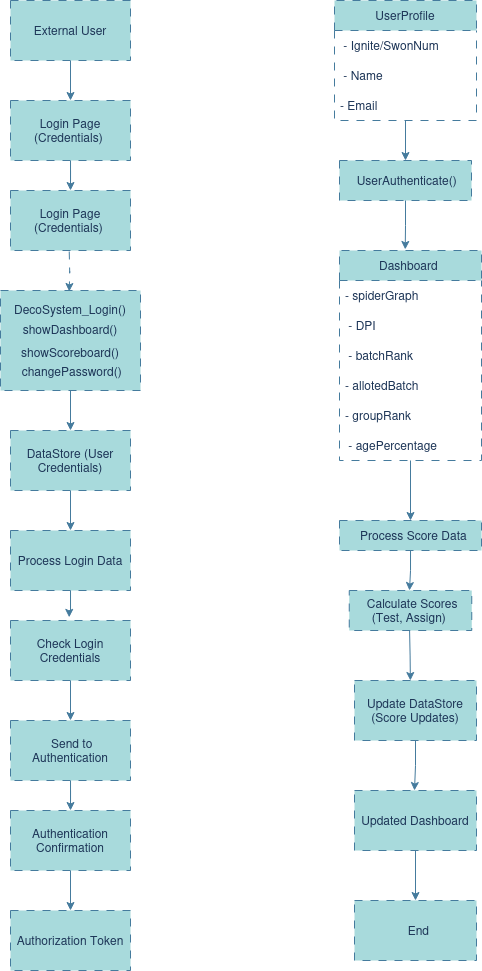

The diagram above was exported from draw.io. Its source (the exported page's mxGraphModel, read from the mxfile embedded in the PNG):
<mxGraphModel dx="989" dy="493" grid="1" gridSize="10" guides="1" tooltips="1" connect="1" arrows="1" fold="1" page="1" pageScale="1" pageWidth="850" pageHeight="1100" math="0" shadow="0">
  <root>
    <mxCell id="0" />
    <mxCell id="1" parent="0" />
    <mxCell id="Ddk61Lo-YDBHrQUrNhqN-44" style="edgeStyle=orthogonalEdgeStyle;rounded=0;orthogonalLoop=1;jettySize=auto;html=1;entryX=0.5;entryY=0;entryDx=0;entryDy=0;labelBackgroundColor=none;strokeColor=#457B9D;fontColor=default;" parent="1" source="Ddk61Lo-YDBHrQUrNhqN-1" target="Ddk61Lo-YDBHrQUrNhqN-3" edge="1">
      <mxGeometry relative="1" as="geometry" />
    </mxCell>
    <mxCell id="Ddk61Lo-YDBHrQUrNhqN-1" value="External User" style="rounded=0;whiteSpace=wrap;html=1;dashed=1;dashPattern=8 8;labelBackgroundColor=none;fillColor=#A8DADC;strokeColor=#457B9D;fontColor=#1D3557;" parent="1" vertex="1">
      <mxGeometry x="198" y="40" width="120" height="60" as="geometry" />
    </mxCell>
    <mxCell id="Ddk61Lo-YDBHrQUrNhqN-57" style="edgeStyle=orthogonalEdgeStyle;rounded=0;orthogonalLoop=1;jettySize=auto;html=1;entryX=0.5;entryY=0;entryDx=0;entryDy=0;labelBackgroundColor=none;strokeColor=#457B9D;fontColor=default;" parent="1" source="Ddk61Lo-YDBHrQUrNhqN-3" target="Ddk61Lo-YDBHrQUrNhqN-4" edge="1">
      <mxGeometry relative="1" as="geometry" />
    </mxCell>
    <mxCell id="Ddk61Lo-YDBHrQUrNhqN-3" value="Login Page (Credentials)&amp;nbsp; " style="rounded=0;whiteSpace=wrap;html=1;dashed=1;dashPattern=8 8;labelBackgroundColor=none;fillColor=#A8DADC;strokeColor=#457B9D;fontColor=#1D3557;" parent="1" vertex="1">
      <mxGeometry x="198" y="140" width="120" height="60" as="geometry" />
    </mxCell>
    <mxCell id="Ddk61Lo-YDBHrQUrNhqN-4" value="Login Page (Credentials)&amp;nbsp; " style="rounded=0;whiteSpace=wrap;html=1;dashed=1;dashPattern=8 8;labelBackgroundColor=none;fillColor=#A8DADC;strokeColor=#457B9D;fontColor=#1D3557;" parent="1" vertex="1">
      <mxGeometry x="198" y="230" width="120" height="60" as="geometry" />
    </mxCell>
    <mxCell id="Ddk61Lo-YDBHrQUrNhqN-50" style="edgeStyle=orthogonalEdgeStyle;rounded=0;orthogonalLoop=1;jettySize=auto;html=1;entryX=0.5;entryY=0;entryDx=0;entryDy=0;labelBackgroundColor=none;strokeColor=#457B9D;fontColor=default;" parent="1" source="Ddk61Lo-YDBHrQUrNhqN-6" target="Ddk61Lo-YDBHrQUrNhqN-7" edge="1">
      <mxGeometry relative="1" as="geometry" />
    </mxCell>
    <mxCell id="Ddk61Lo-YDBHrQUrNhqN-6" value="&lt;div&gt;DecoSystem_Login()&lt;/div&gt;&lt;div style=&quot;line-height: 210%;&quot;&gt;showDashboard()&lt;br&gt;&lt;/div&gt;&lt;div style=&quot;line-height: 180%;&quot;&gt;showScoreboard()&lt;/div&gt;&lt;div style=&quot;line-height: 130%;&quot;&gt;&amp;nbsp;changePassword()&lt;br&gt;&lt;/div&gt;" style="rounded=0;whiteSpace=wrap;html=1;dashed=1;dashPattern=8 8;labelBackgroundColor=none;fillColor=#A8DADC;strokeColor=#457B9D;fontColor=#1D3557;" parent="1" vertex="1">
      <mxGeometry x="188" y="330" width="140" height="100" as="geometry" />
    </mxCell>
    <mxCell id="Ddk61Lo-YDBHrQUrNhqN-51" style="edgeStyle=orthogonalEdgeStyle;rounded=0;orthogonalLoop=1;jettySize=auto;html=1;entryX=0.5;entryY=0;entryDx=0;entryDy=0;labelBackgroundColor=none;strokeColor=#457B9D;fontColor=default;" parent="1" source="Ddk61Lo-YDBHrQUrNhqN-7" target="Ddk61Lo-YDBHrQUrNhqN-8" edge="1">
      <mxGeometry relative="1" as="geometry" />
    </mxCell>
    <mxCell id="Ddk61Lo-YDBHrQUrNhqN-7" value="DataStore (User Credentials)" style="rounded=0;whiteSpace=wrap;html=1;dashed=1;dashPattern=8 8;labelBackgroundColor=none;fillColor=#A8DADC;strokeColor=#457B9D;fontColor=#1D3557;" parent="1" vertex="1">
      <mxGeometry x="198" y="470" width="120" height="60" as="geometry" />
    </mxCell>
    <mxCell id="Ddk61Lo-YDBHrQUrNhqN-8" value="Process Login Data" style="rounded=0;whiteSpace=wrap;html=1;dashed=1;dashPattern=8 8;labelBackgroundColor=none;fillColor=#A8DADC;strokeColor=#457B9D;fontColor=#1D3557;" parent="1" vertex="1">
      <mxGeometry x="198" y="570" width="120" height="60" as="geometry" />
    </mxCell>
    <mxCell id="Ddk61Lo-YDBHrQUrNhqN-52" style="edgeStyle=orthogonalEdgeStyle;rounded=0;orthogonalLoop=1;jettySize=auto;html=1;entryX=0.5;entryY=0;entryDx=0;entryDy=0;labelBackgroundColor=none;strokeColor=#457B9D;fontColor=default;" parent="1" source="Ddk61Lo-YDBHrQUrNhqN-9" target="Ddk61Lo-YDBHrQUrNhqN-10" edge="1">
      <mxGeometry relative="1" as="geometry" />
    </mxCell>
    <mxCell id="Ddk61Lo-YDBHrQUrNhqN-9" value="Check Login Credentials " style="rounded=0;whiteSpace=wrap;html=1;dashed=1;dashPattern=8 8;labelBackgroundColor=none;fillColor=#A8DADC;strokeColor=#457B9D;fontColor=#1D3557;" parent="1" vertex="1">
      <mxGeometry x="198" y="660" width="120" height="60" as="geometry" />
    </mxCell>
    <mxCell id="Ddk61Lo-YDBHrQUrNhqN-53" style="edgeStyle=orthogonalEdgeStyle;rounded=0;orthogonalLoop=1;jettySize=auto;html=1;entryX=0.5;entryY=0;entryDx=0;entryDy=0;labelBackgroundColor=none;strokeColor=#457B9D;fontColor=default;" parent="1" source="Ddk61Lo-YDBHrQUrNhqN-10" target="Ddk61Lo-YDBHrQUrNhqN-11" edge="1">
      <mxGeometry relative="1" as="geometry" />
    </mxCell>
    <mxCell id="Ddk61Lo-YDBHrQUrNhqN-10" value="&amp;nbsp;Send to Authentication " style="rounded=0;whiteSpace=wrap;html=1;dashed=1;dashPattern=8 8;labelBackgroundColor=none;fillColor=#A8DADC;strokeColor=#457B9D;fontColor=#1D3557;" parent="1" vertex="1">
      <mxGeometry x="198" y="760" width="120" height="60" as="geometry" />
    </mxCell>
    <mxCell id="Ddk61Lo-YDBHrQUrNhqN-54" style="edgeStyle=orthogonalEdgeStyle;rounded=0;orthogonalLoop=1;jettySize=auto;html=1;entryX=0.5;entryY=0;entryDx=0;entryDy=0;labelBackgroundColor=none;strokeColor=#457B9D;fontColor=default;" parent="1" source="Ddk61Lo-YDBHrQUrNhqN-11" target="Ddk61Lo-YDBHrQUrNhqN-12" edge="1">
      <mxGeometry relative="1" as="geometry" />
    </mxCell>
    <mxCell id="Ddk61Lo-YDBHrQUrNhqN-11" value="Authentication Confirmation  " style="rounded=0;whiteSpace=wrap;html=1;dashed=1;dashPattern=8 8;labelBackgroundColor=none;fillColor=#A8DADC;strokeColor=#457B9D;fontColor=#1D3557;" parent="1" vertex="1">
      <mxGeometry x="198" y="850" width="120" height="60" as="geometry" />
    </mxCell>
    <mxCell id="Ddk61Lo-YDBHrQUrNhqN-12" value="Authorization Token" style="rounded=0;whiteSpace=wrap;html=1;dashed=1;dashPattern=8 8;labelBackgroundColor=none;fillColor=#A8DADC;strokeColor=#457B9D;fontColor=#1D3557;" parent="1" vertex="1">
      <mxGeometry x="198" y="950" width="120" height="60" as="geometry" />
    </mxCell>
    <mxCell id="Ddk61Lo-YDBHrQUrNhqN-59" style="edgeStyle=orthogonalEdgeStyle;rounded=0;orthogonalLoop=1;jettySize=auto;html=1;entryX=0.5;entryY=0;entryDx=0;entryDy=0;labelBackgroundColor=none;strokeColor=#457B9D;fontColor=default;" parent="1" source="Ddk61Lo-YDBHrQUrNhqN-13" target="Ddk61Lo-YDBHrQUrNhqN-17" edge="1">
      <mxGeometry relative="1" as="geometry" />
    </mxCell>
    <mxCell id="Ddk61Lo-YDBHrQUrNhqN-13" value="UserProfile " style="swimlane;fontStyle=0;childLayout=stackLayout;horizontal=1;startSize=30;horizontalStack=0;resizeParent=1;resizeParentMax=0;resizeLast=0;collapsible=1;marginBottom=0;whiteSpace=wrap;html=1;dashed=1;dashPattern=8 8;labelBackgroundColor=none;fillColor=#A8DADC;strokeColor=#457B9D;fontColor=#1D3557;" parent="1" vertex="1">
      <mxGeometry x="522" y="40" width="142" height="120" as="geometry" />
    </mxCell>
    <mxCell id="Ddk61Lo-YDBHrQUrNhqN-14" value="&amp;nbsp;- Ignite/SwonNum " style="text;strokeColor=none;fillColor=none;align=left;verticalAlign=middle;spacingLeft=4;spacingRight=4;overflow=hidden;points=[[0,0.5],[1,0.5]];portConstraint=eastwest;rotatable=0;whiteSpace=wrap;html=1;labelBackgroundColor=none;fontColor=#1D3557;" parent="Ddk61Lo-YDBHrQUrNhqN-13" vertex="1">
      <mxGeometry y="30" width="142" height="30" as="geometry" />
    </mxCell>
    <mxCell id="Ddk61Lo-YDBHrQUrNhqN-15" value="&amp;nbsp;- Name&amp;nbsp; " style="text;strokeColor=none;fillColor=none;align=left;verticalAlign=middle;spacingLeft=4;spacingRight=4;overflow=hidden;points=[[0,0.5],[1,0.5]];portConstraint=eastwest;rotatable=0;whiteSpace=wrap;html=1;labelBackgroundColor=none;fontColor=#1D3557;" parent="Ddk61Lo-YDBHrQUrNhqN-13" vertex="1">
      <mxGeometry y="60" width="142" height="30" as="geometry" />
    </mxCell>
    <mxCell id="Ddk61Lo-YDBHrQUrNhqN-16" value="- Email&amp;nbsp; " style="text;strokeColor=none;fillColor=none;align=left;verticalAlign=middle;spacingLeft=4;spacingRight=4;overflow=hidden;points=[[0,0.5],[1,0.5]];portConstraint=eastwest;rotatable=0;whiteSpace=wrap;html=1;labelBackgroundColor=none;fontColor=#1D3557;" parent="Ddk61Lo-YDBHrQUrNhqN-13" vertex="1">
      <mxGeometry y="90" width="142" height="30" as="geometry" />
    </mxCell>
    <mxCell id="Ddk61Lo-YDBHrQUrNhqN-17" value="&amp;nbsp;UserAuthenticate()" style="rounded=0;whiteSpace=wrap;html=1;dashed=1;dashPattern=8 8;labelBackgroundColor=none;fillColor=#A8DADC;strokeColor=#457B9D;fontColor=#1D3557;" parent="1" vertex="1">
      <mxGeometry x="527" y="200" width="132" height="40" as="geometry" />
    </mxCell>
    <mxCell id="Ddk61Lo-YDBHrQUrNhqN-63" style="edgeStyle=orthogonalEdgeStyle;rounded=0;orthogonalLoop=1;jettySize=auto;html=1;entryX=0.5;entryY=0;entryDx=0;entryDy=0;labelBackgroundColor=none;strokeColor=#457B9D;fontColor=default;" parent="1" source="Ddk61Lo-YDBHrQUrNhqN-18" target="Ddk61Lo-YDBHrQUrNhqN-36" edge="1">
      <mxGeometry relative="1" as="geometry" />
    </mxCell>
    <mxCell id="Ddk61Lo-YDBHrQUrNhqN-18" value="Dashboard&amp;nbsp; " style="swimlane;fontStyle=0;childLayout=stackLayout;horizontal=1;startSize=30;horizontalStack=0;resizeParent=1;resizeParentMax=0;resizeLast=0;collapsible=1;marginBottom=0;whiteSpace=wrap;html=1;dashed=1;dashPattern=8 8;labelBackgroundColor=none;fillColor=#A8DADC;strokeColor=#457B9D;fontColor=#1D3557;" parent="1" vertex="1">
      <mxGeometry x="527" y="290" width="142" height="210" as="geometry" />
    </mxCell>
    <mxCell id="Ddk61Lo-YDBHrQUrNhqN-19" value="- spiderGraph" style="text;strokeColor=none;fillColor=none;align=left;verticalAlign=middle;spacingLeft=4;spacingRight=4;overflow=hidden;points=[[0,0.5],[1,0.5]];portConstraint=eastwest;rotatable=0;whiteSpace=wrap;html=1;labelBackgroundColor=none;fontColor=#1D3557;" parent="Ddk61Lo-YDBHrQUrNhqN-18" vertex="1">
      <mxGeometry y="30" width="142" height="30" as="geometry" />
    </mxCell>
    <mxCell id="Ddk61Lo-YDBHrQUrNhqN-20" value="&amp;nbsp;- DPI&amp;nbsp;&amp;nbsp;&amp;nbsp; " style="text;strokeColor=none;fillColor=none;align=left;verticalAlign=middle;spacingLeft=4;spacingRight=4;overflow=hidden;points=[[0,0.5],[1,0.5]];portConstraint=eastwest;rotatable=0;whiteSpace=wrap;html=1;labelBackgroundColor=none;fontColor=#1D3557;" parent="Ddk61Lo-YDBHrQUrNhqN-18" vertex="1">
      <mxGeometry y="60" width="142" height="30" as="geometry" />
    </mxCell>
    <mxCell id="Ddk61Lo-YDBHrQUrNhqN-21" value="&amp;nbsp;- batchRank&amp;nbsp; " style="text;strokeColor=none;fillColor=none;align=left;verticalAlign=middle;spacingLeft=4;spacingRight=4;overflow=hidden;points=[[0,0.5],[1,0.5]];portConstraint=eastwest;rotatable=0;whiteSpace=wrap;html=1;labelBackgroundColor=none;fontColor=#1D3557;" parent="Ddk61Lo-YDBHrQUrNhqN-18" vertex="1">
      <mxGeometry y="90" width="142" height="30" as="geometry" />
    </mxCell>
    <mxCell id="Ddk61Lo-YDBHrQUrNhqN-34" value="- allotedBatch " style="text;strokeColor=none;fillColor=none;align=left;verticalAlign=middle;spacingLeft=4;spacingRight=4;overflow=hidden;points=[[0,0.5],[1,0.5]];portConstraint=eastwest;rotatable=0;whiteSpace=wrap;html=1;labelBackgroundColor=none;fontColor=#1D3557;" parent="Ddk61Lo-YDBHrQUrNhqN-18" vertex="1">
      <mxGeometry y="120" width="142" height="30" as="geometry" />
    </mxCell>
    <mxCell id="Ddk61Lo-YDBHrQUrNhqN-33" value="- groupRank" style="text;strokeColor=none;fillColor=none;align=left;verticalAlign=middle;spacingLeft=4;spacingRight=4;overflow=hidden;points=[[0,0.5],[1,0.5]];portConstraint=eastwest;rotatable=0;whiteSpace=wrap;html=1;labelBackgroundColor=none;fontColor=#1D3557;" parent="Ddk61Lo-YDBHrQUrNhqN-18" vertex="1">
      <mxGeometry y="150" width="142" height="30" as="geometry" />
    </mxCell>
    <mxCell id="Ddk61Lo-YDBHrQUrNhqN-35" value="&amp;nbsp;- agePercentage&amp;nbsp; " style="text;strokeColor=none;fillColor=none;align=left;verticalAlign=middle;spacingLeft=4;spacingRight=4;overflow=hidden;points=[[0,0.5],[1,0.5]];portConstraint=eastwest;rotatable=0;whiteSpace=wrap;html=1;labelBackgroundColor=none;fontColor=#1D3557;" parent="Ddk61Lo-YDBHrQUrNhqN-18" vertex="1">
      <mxGeometry y="180" width="142" height="30" as="geometry" />
    </mxCell>
    <mxCell id="Ddk61Lo-YDBHrQUrNhqN-65" style="edgeStyle=orthogonalEdgeStyle;rounded=0;orthogonalLoop=1;jettySize=auto;html=1;entryX=0.5;entryY=0;entryDx=0;entryDy=0;labelBackgroundColor=none;strokeColor=#457B9D;fontColor=default;" parent="1" source="Ddk61Lo-YDBHrQUrNhqN-36" edge="1">
      <mxGeometry relative="1" as="geometry">
        <mxPoint x="597" y="630" as="targetPoint" />
      </mxGeometry>
    </mxCell>
    <mxCell id="Ddk61Lo-YDBHrQUrNhqN-36" value="&amp;nbsp; Process Score Data " style="rounded=0;whiteSpace=wrap;html=1;dashed=1;dashPattern=8 8;labelBackgroundColor=none;fillColor=#A8DADC;strokeColor=#457B9D;fontColor=#1D3557;" parent="1" vertex="1">
      <mxGeometry x="527" y="560" width="142" height="30" as="geometry" />
    </mxCell>
    <mxCell id="Ddk61Lo-YDBHrQUrNhqN-38" value="&amp;nbsp;Calculate Scores (Test, Assign)&amp;nbsp; " style="rounded=0;whiteSpace=wrap;html=1;dashed=1;dashPattern=8 8;labelBackgroundColor=none;fillColor=#A8DADC;strokeColor=#457B9D;fontColor=#1D3557;" parent="1" vertex="1">
      <mxGeometry x="536.75" y="630" width="122.5" height="40" as="geometry" />
    </mxCell>
    <mxCell id="Ddk61Lo-YDBHrQUrNhqN-67" style="edgeStyle=orthogonalEdgeStyle;rounded=0;orthogonalLoop=1;jettySize=auto;html=1;labelBackgroundColor=none;strokeColor=#457B9D;fontColor=default;" parent="1" source="Ddk61Lo-YDBHrQUrNhqN-39" edge="1">
      <mxGeometry relative="1" as="geometry">
        <mxPoint x="602" y="830" as="targetPoint" />
      </mxGeometry>
    </mxCell>
    <mxCell id="Ddk61Lo-YDBHrQUrNhqN-39" value="Update DataStore (Score Updates)" style="rounded=0;whiteSpace=wrap;html=1;dashed=1;dashPattern=8 8;labelBackgroundColor=none;fillColor=#A8DADC;strokeColor=#457B9D;fontColor=#1D3557;" parent="1" vertex="1">
      <mxGeometry x="542" y="720" width="122" height="60" as="geometry" />
    </mxCell>
    <mxCell id="Ddk61Lo-YDBHrQUrNhqN-68" style="edgeStyle=orthogonalEdgeStyle;rounded=0;orthogonalLoop=1;jettySize=auto;html=1;entryX=0.5;entryY=0;entryDx=0;entryDy=0;labelBackgroundColor=none;strokeColor=#457B9D;fontColor=default;" parent="1" source="Ddk61Lo-YDBHrQUrNhqN-41" target="Ddk61Lo-YDBHrQUrNhqN-42" edge="1">
      <mxGeometry relative="1" as="geometry" />
    </mxCell>
    <mxCell id="Ddk61Lo-YDBHrQUrNhqN-41" value="&amp;nbsp;Updated Dashboard&amp;nbsp; " style="rounded=0;whiteSpace=wrap;html=1;dashed=1;dashPattern=8 8;labelBackgroundColor=none;fillColor=#A8DADC;strokeColor=#457B9D;fontColor=#1D3557;" parent="1" vertex="1">
      <mxGeometry x="542" y="830" width="122" height="60" as="geometry" />
    </mxCell>
    <mxCell id="Ddk61Lo-YDBHrQUrNhqN-42" value="&amp;nbsp;&amp;nbsp;&amp;nbsp;&amp;nbsp;&amp;nbsp; End&amp;nbsp;&amp;nbsp;&amp;nbsp;&amp;nbsp; " style="rounded=0;whiteSpace=wrap;html=1;dashed=1;dashPattern=8 8;labelBackgroundColor=none;fillColor=#A8DADC;strokeColor=#457B9D;fontColor=#1D3557;" parent="1" vertex="1">
      <mxGeometry x="542" y="940" width="122" height="60" as="geometry" />
    </mxCell>
    <mxCell id="Ddk61Lo-YDBHrQUrNhqN-49" style="edgeStyle=orthogonalEdgeStyle;rounded=0;orthogonalLoop=1;jettySize=auto;html=1;entryX=0.5;entryY=0;entryDx=0;entryDy=0;dashed=1;dashPattern=8 8;labelBackgroundColor=none;strokeColor=#457B9D;fontColor=default;" parent="1" edge="1">
      <mxGeometry relative="1" as="geometry">
        <mxPoint x="256.74" y="291" as="sourcePoint" />
        <mxPoint x="256.74" y="331" as="targetPoint" />
      </mxGeometry>
    </mxCell>
    <mxCell id="Ddk61Lo-YDBHrQUrNhqN-58" style="edgeStyle=orthogonalEdgeStyle;rounded=0;orthogonalLoop=1;jettySize=auto;html=1;entryX=0.489;entryY=-0.052;entryDx=0;entryDy=0;entryPerimeter=0;labelBackgroundColor=none;strokeColor=#457B9D;fontColor=default;" parent="1" source="Ddk61Lo-YDBHrQUrNhqN-8" target="Ddk61Lo-YDBHrQUrNhqN-9" edge="1">
      <mxGeometry relative="1" as="geometry" />
    </mxCell>
    <mxCell id="Ddk61Lo-YDBHrQUrNhqN-62" style="edgeStyle=orthogonalEdgeStyle;rounded=0;orthogonalLoop=1;jettySize=auto;html=1;entryX=0.463;entryY=-0.005;entryDx=0;entryDy=0;entryPerimeter=0;labelBackgroundColor=none;strokeColor=#457B9D;fontColor=default;" parent="1" source="Ddk61Lo-YDBHrQUrNhqN-17" target="Ddk61Lo-YDBHrQUrNhqN-18" edge="1">
      <mxGeometry relative="1" as="geometry" />
    </mxCell>
    <mxCell id="Ddk61Lo-YDBHrQUrNhqN-66" style="edgeStyle=orthogonalEdgeStyle;rounded=0;orthogonalLoop=1;jettySize=auto;html=1;entryX=0.458;entryY=0;entryDx=0;entryDy=0;entryPerimeter=0;labelBackgroundColor=none;strokeColor=#457B9D;fontColor=default;" parent="1" target="Ddk61Lo-YDBHrQUrNhqN-39" edge="1">
      <mxGeometry relative="1" as="geometry">
        <mxPoint x="597.090909090909" y="670.0000000000002" as="sourcePoint" />
      </mxGeometry>
    </mxCell>
  </root>
</mxGraphModel>